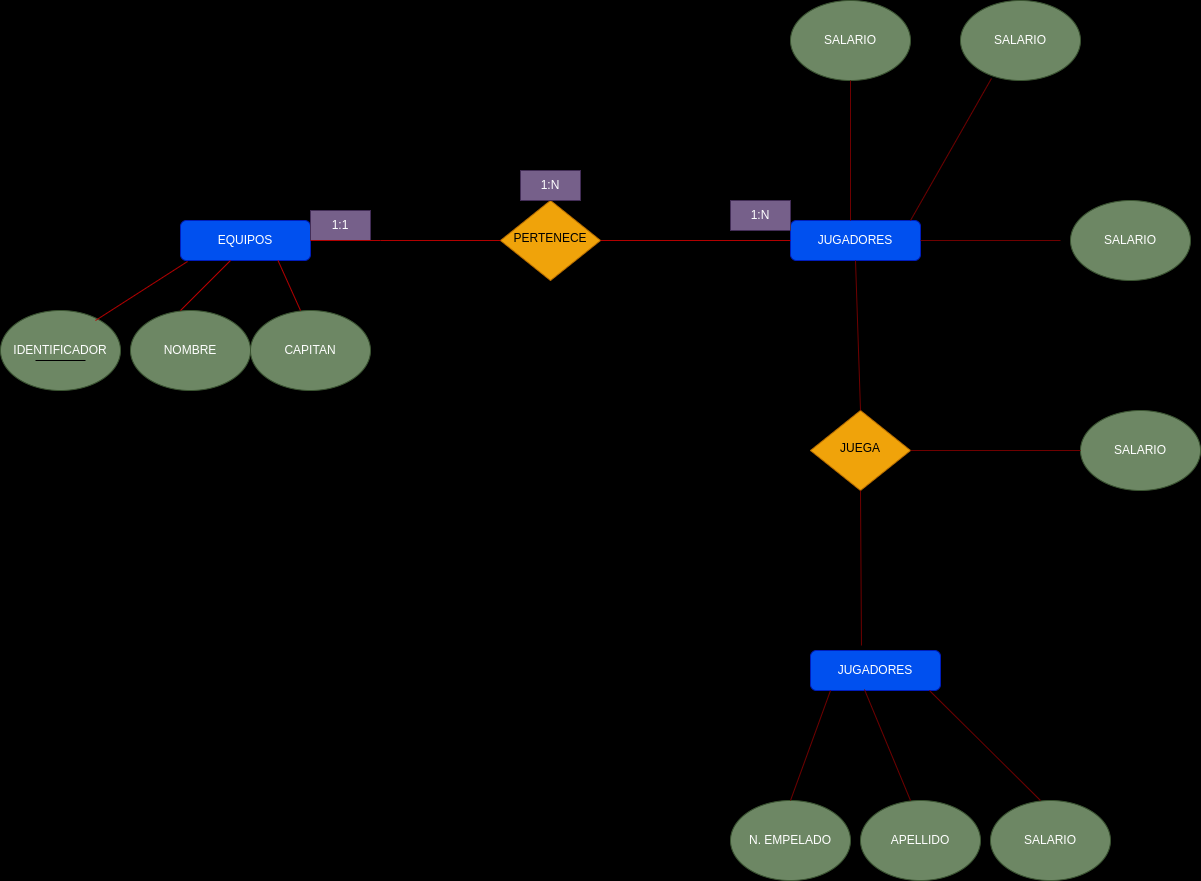

The diagram above was exported from draw.io. Its source (the exported page's mxGraphModel, read from the mxfile embedded in the PNG):
<mxGraphModel dx="2586" dy="764" grid="1" gridSize="10" guides="1" tooltips="1" connect="1" arrows="1" fold="1" page="1" pageScale="1" pageWidth="850" pageHeight="1100" background="#000000" math="0" shadow="0">
  <root>
    <mxCell id="0" />
    <mxCell id="1" parent="0" />
    <mxCell id="3" value="EQUIPOS" style="rounded=1;whiteSpace=wrap;html=1;fontSize=12;glass=0;strokeWidth=1;shadow=0;fillColor=#0050ef;fontColor=#ffffff;strokeColor=#001DBC;" vertex="1" parent="1">
      <mxGeometry x="-10" y="250" width="130" height="40" as="geometry" />
    </mxCell>
    <mxCell id="4" value="NOMBRE" style="ellipse;whiteSpace=wrap;html=1;fillColor=#6d8764;fontColor=#ffffff;strokeColor=#3A5431;" vertex="1" parent="1">
      <mxGeometry x="-60" y="340" width="120" height="80" as="geometry" />
    </mxCell>
    <mxCell id="5" value="JUGADORES" style="rounded=1;whiteSpace=wrap;html=1;fontSize=12;glass=0;strokeWidth=1;shadow=0;fillColor=#0050ef;fontColor=#ffffff;strokeColor=#001DBC;" vertex="1" parent="1">
      <mxGeometry x="600" y="250" width="130" height="40" as="geometry" />
    </mxCell>
    <mxCell id="6" value="IDENTIFICADOR" style="ellipse;whiteSpace=wrap;html=1;fillColor=#6d8764;fontColor=#ffffff;strokeColor=#3A5431;" vertex="1" parent="1">
      <mxGeometry x="-190" y="340" width="120" height="80" as="geometry" />
    </mxCell>
    <mxCell id="7" value="CAPITAN" style="ellipse;whiteSpace=wrap;html=1;fillColor=#6d8764;fontColor=#ffffff;strokeColor=#3A5431;" vertex="1" parent="1">
      <mxGeometry x="60" y="340" width="120" height="80" as="geometry" />
    </mxCell>
    <mxCell id="8" value="" style="endArrow=none;html=1;rounded=0;fillColor=#e51400;strokeColor=#B20000;" edge="1" parent="1">
      <mxGeometry width="50" height="50" relative="1" as="geometry">
        <mxPoint x="-10" y="340" as="sourcePoint" />
        <mxPoint x="40" y="290" as="targetPoint" />
      </mxGeometry>
    </mxCell>
    <mxCell id="9" value="" style="endArrow=none;html=1;rounded=0;entryX=0.054;entryY=1.025;entryDx=0;entryDy=0;entryPerimeter=0;fillColor=#e51400;strokeColor=#B20000;" edge="1" parent="1" target="3">
      <mxGeometry width="50" height="50" relative="1" as="geometry">
        <mxPoint x="-95" y="350" as="sourcePoint" />
        <mxPoint x="-10" y="290" as="targetPoint" />
        <Array as="points" />
      </mxGeometry>
    </mxCell>
    <mxCell id="10" value="" style="endArrow=none;html=1;rounded=0;entryX=0.75;entryY=1;entryDx=0;entryDy=0;fillColor=#e51400;strokeColor=#B20000;" edge="1" parent="1" target="3">
      <mxGeometry width="50" height="50" relative="1" as="geometry">
        <mxPoint x="110" y="340" as="sourcePoint" />
        <mxPoint x="160" y="290" as="targetPoint" />
      </mxGeometry>
    </mxCell>
    <mxCell id="17" value="PERTENECE" style="rhombus;whiteSpace=wrap;html=1;shadow=0;fontFamily=Helvetica;fontSize=12;align=center;strokeWidth=1;spacing=6;spacingTop=-4;fillColor=#f0a30a;fontColor=#000000;strokeColor=#BD7000;" vertex="1" parent="1">
      <mxGeometry x="310" y="230" width="100" height="80" as="geometry" />
    </mxCell>
    <mxCell id="20" value="1:1" style="text;html=1;align=center;verticalAlign=middle;whiteSpace=wrap;rounded=0;fillColor=#76608a;fontColor=#ffffff;strokeColor=#432D57;" vertex="1" parent="1">
      <mxGeometry x="120" y="240" width="60" height="30" as="geometry" />
    </mxCell>
    <mxCell id="21" value="" style="endArrow=none;html=1;rounded=0;entryX=0;entryY=0.5;entryDx=0;entryDy=0;fillColor=#e51400;strokeColor=#B20000;" edge="1" parent="1" target="17">
      <mxGeometry width="50" height="50" relative="1" as="geometry">
        <mxPoint x="120" y="270" as="sourcePoint" />
        <mxPoint x="200" y="220" as="targetPoint" />
        <Array as="points">
          <mxPoint x="190" y="270" />
        </Array>
      </mxGeometry>
    </mxCell>
    <mxCell id="22" value="" style="endArrow=none;html=1;rounded=0;entryX=0;entryY=0.5;entryDx=0;entryDy=0;fillColor=#e51400;strokeColor=#B20000;" edge="1" parent="1" target="5">
      <mxGeometry width="50" height="50" relative="1" as="geometry">
        <mxPoint x="410" y="270" as="sourcePoint" />
        <mxPoint x="460" y="220" as="targetPoint" />
      </mxGeometry>
    </mxCell>
    <mxCell id="23" value="1:N" style="text;html=1;align=center;verticalAlign=middle;whiteSpace=wrap;rounded=0;fillColor=#76608a;fontColor=#ffffff;strokeColor=#432D57;" vertex="1" parent="1">
      <mxGeometry x="330" y="200" width="60" height="30" as="geometry" />
    </mxCell>
    <mxCell id="24" value="" style="endArrow=none;html=1;rounded=0;" edge="1" parent="1">
      <mxGeometry width="50" height="50" relative="1" as="geometry">
        <mxPoint x="-155" y="390" as="sourcePoint" />
        <mxPoint x="-105" y="390" as="targetPoint" />
      </mxGeometry>
    </mxCell>
    <mxCell id="31" value="1:N" style="text;html=1;align=center;verticalAlign=middle;whiteSpace=wrap;rounded=0;fillColor=#76608a;fontColor=#ffffff;strokeColor=#432D57;" vertex="1" parent="1">
      <mxGeometry x="540" y="230" width="60" height="30" as="geometry" />
    </mxCell>
    <mxCell id="32" value="JUGADORES" style="rounded=1;whiteSpace=wrap;html=1;fontSize=12;glass=0;strokeWidth=1;shadow=0;fillColor=#0050ef;fontColor=#ffffff;strokeColor=#001DBC;" vertex="1" parent="1">
      <mxGeometry x="620" y="680" width="130" height="40" as="geometry" />
    </mxCell>
    <mxCell id="33" value="APELLIDO" style="ellipse;whiteSpace=wrap;html=1;fillColor=#6d8764;fontColor=#ffffff;strokeColor=#3A5431;" vertex="1" parent="1">
      <mxGeometry x="670" y="830" width="120" height="80" as="geometry" />
    </mxCell>
    <mxCell id="34" value="N. EMPELADO" style="ellipse;whiteSpace=wrap;html=1;fillColor=#6d8764;fontColor=#ffffff;strokeColor=#3A5431;" vertex="1" parent="1">
      <mxGeometry x="540" y="830" width="120" height="80" as="geometry" />
    </mxCell>
    <mxCell id="35" value="SALARIO" style="ellipse;whiteSpace=wrap;html=1;fillColor=#6d8764;fontColor=#ffffff;strokeColor=#3A5431;" vertex="1" parent="1">
      <mxGeometry x="800" y="830" width="120" height="80" as="geometry" />
    </mxCell>
    <mxCell id="41" value="SALARIO" style="ellipse;whiteSpace=wrap;html=1;fillColor=#6d8764;fontColor=#ffffff;strokeColor=#3A5431;" vertex="1" parent="1">
      <mxGeometry x="600" y="30" width="120" height="80" as="geometry" />
    </mxCell>
    <mxCell id="42" value="SALARIO" style="ellipse;whiteSpace=wrap;html=1;fillColor=#6d8764;fontColor=#ffffff;strokeColor=#3A5431;" vertex="1" parent="1">
      <mxGeometry x="770" y="30" width="120" height="80" as="geometry" />
    </mxCell>
    <mxCell id="43" value="SALARIO" style="ellipse;whiteSpace=wrap;html=1;fillColor=#6d8764;fontColor=#ffffff;strokeColor=#3A5431;" vertex="1" parent="1">
      <mxGeometry x="880" y="230" width="120" height="80" as="geometry" />
    </mxCell>
    <mxCell id="44" value="" style="endArrow=none;html=1;fillColor=#a20025;strokeColor=#6F0000;" edge="1" parent="1" target="41">
      <mxGeometry width="50" height="50" relative="1" as="geometry">
        <mxPoint x="660" y="250" as="sourcePoint" />
        <mxPoint x="710" y="200" as="targetPoint" />
      </mxGeometry>
    </mxCell>
    <mxCell id="45" value="" style="endArrow=none;html=1;entryX=0.258;entryY=0.975;entryDx=0;entryDy=0;entryPerimeter=0;fillColor=#a20025;strokeColor=#6F0000;" edge="1" parent="1" target="42">
      <mxGeometry width="50" height="50" relative="1" as="geometry">
        <mxPoint x="720" y="250" as="sourcePoint" />
        <mxPoint x="770" y="200" as="targetPoint" />
      </mxGeometry>
    </mxCell>
    <mxCell id="46" value="" style="endArrow=none;html=1;fillColor=#a20025;strokeColor=#6F0000;" edge="1" parent="1">
      <mxGeometry width="50" height="50" relative="1" as="geometry">
        <mxPoint x="730" y="270" as="sourcePoint" />
        <mxPoint x="870" y="270" as="targetPoint" />
      </mxGeometry>
    </mxCell>
    <mxCell id="47" value="JUEGA" style="rhombus;whiteSpace=wrap;html=1;shadow=0;fontFamily=Helvetica;fontSize=12;align=center;strokeWidth=1;spacing=6;spacingTop=-4;fillColor=#f0a30a;fontColor=#000000;strokeColor=#BD7000;" vertex="1" parent="1">
      <mxGeometry x="620" y="440" width="100" height="80" as="geometry" />
    </mxCell>
    <mxCell id="48" value="SALARIO" style="ellipse;whiteSpace=wrap;html=1;fillColor=#6d8764;fontColor=#ffffff;strokeColor=#3A5431;" vertex="1" parent="1">
      <mxGeometry x="890" y="440" width="120" height="80" as="geometry" />
    </mxCell>
    <mxCell id="49" value="" style="endArrow=none;html=1;entryX=0.915;entryY=1;entryDx=0;entryDy=0;entryPerimeter=0;fillColor=#a20025;strokeColor=#6F0000;" edge="1" parent="1" target="32">
      <mxGeometry width="50" height="50" relative="1" as="geometry">
        <mxPoint x="850" y="830" as="sourcePoint" />
        <mxPoint x="900" y="780" as="targetPoint" />
      </mxGeometry>
    </mxCell>
    <mxCell id="50" value="" style="endArrow=none;html=1;entryX=0.154;entryY=1;entryDx=0;entryDy=0;entryPerimeter=0;fillColor=#a20025;strokeColor=#6F0000;" edge="1" parent="1" target="32">
      <mxGeometry width="50" height="50" relative="1" as="geometry">
        <mxPoint x="600" y="830" as="sourcePoint" />
        <mxPoint x="650" y="780" as="targetPoint" />
      </mxGeometry>
    </mxCell>
    <mxCell id="51" value="" style="endArrow=none;html=1;entryX=0.415;entryY=0.975;entryDx=0;entryDy=0;entryPerimeter=0;fillColor=#a20025;strokeColor=#6F0000;" edge="1" parent="1" target="32">
      <mxGeometry width="50" height="50" relative="1" as="geometry">
        <mxPoint x="720" y="830" as="sourcePoint" />
        <mxPoint x="770" y="780" as="targetPoint" />
      </mxGeometry>
    </mxCell>
    <mxCell id="52" value="" style="endArrow=none;html=1;exitX=1;exitY=0.5;exitDx=0;exitDy=0;fillColor=#a20025;strokeColor=#6F0000;" edge="1" parent="1" source="47">
      <mxGeometry width="50" height="50" relative="1" as="geometry">
        <mxPoint x="840" y="530" as="sourcePoint" />
        <mxPoint x="890" y="480" as="targetPoint" />
      </mxGeometry>
    </mxCell>
    <mxCell id="53" value="" style="endArrow=none;html=1;entryX=0.5;entryY=1;entryDx=0;entryDy=0;fillColor=#a20025;strokeColor=#6F0000;" edge="1" parent="1" target="5">
      <mxGeometry width="50" height="50" relative="1" as="geometry">
        <mxPoint x="670" y="440" as="sourcePoint" />
        <mxPoint x="720" y="390" as="targetPoint" />
      </mxGeometry>
    </mxCell>
    <mxCell id="54" value="" style="endArrow=none;html=1;exitX=0.392;exitY=-0.125;exitDx=0;exitDy=0;exitPerimeter=0;fillColor=#a20025;strokeColor=#6F0000;" edge="1" parent="1" source="32">
      <mxGeometry width="50" height="50" relative="1" as="geometry">
        <mxPoint x="620" y="570" as="sourcePoint" />
        <mxPoint x="670" y="520" as="targetPoint" />
      </mxGeometry>
    </mxCell>
  </root>
</mxGraphModel>